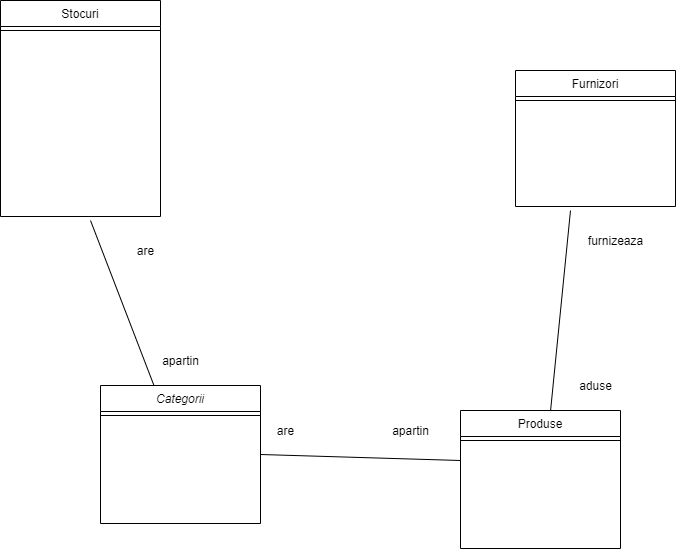

The diagram above was exported from draw.io. Its source (the exported page's mxGraphModel, read from the mxfile embedded in the PNG):
<mxGraphModel dx="1422" dy="762" grid="1" gridSize="10" guides="1" tooltips="1" connect="1" arrows="1" fold="1" page="1" pageScale="1" pageWidth="827" pageHeight="1169" math="0" shadow="0">
  <root>
    <mxCell id="WIyWlLk6GJQsqaUBKTNV-0" />
    <mxCell id="WIyWlLk6GJQsqaUBKTNV-1" parent="WIyWlLk6GJQsqaUBKTNV-0" />
    <mxCell id="zkfFHV4jXpPFQw0GAbJ--0" value="Categorii" style="swimlane;fontStyle=2;align=center;verticalAlign=top;childLayout=stackLayout;horizontal=1;startSize=26;horizontalStack=0;resizeParent=1;resizeLast=0;collapsible=1;marginBottom=0;rounded=0;shadow=0;strokeWidth=1;" parent="WIyWlLk6GJQsqaUBKTNV-1" vertex="1">
      <mxGeometry x="170" y="585" width="160" height="138" as="geometry">
        <mxRectangle x="230" y="140" width="160" height="26" as="alternateBounds" />
      </mxGeometry>
    </mxCell>
    <mxCell id="zkfFHV4jXpPFQw0GAbJ--4" value="" style="line;html=1;strokeWidth=1;align=left;verticalAlign=middle;spacingTop=-1;spacingLeft=3;spacingRight=3;rotatable=0;labelPosition=right;points=[];portConstraint=eastwest;" parent="zkfFHV4jXpPFQw0GAbJ--0" vertex="1">
      <mxGeometry y="26" width="160" height="8" as="geometry" />
    </mxCell>
    <mxCell id="zkfFHV4jXpPFQw0GAbJ--6" value="Produse" style="swimlane;fontStyle=0;align=center;verticalAlign=top;childLayout=stackLayout;horizontal=1;startSize=26;horizontalStack=0;resizeParent=1;resizeLast=0;collapsible=1;marginBottom=0;rounded=0;shadow=0;strokeWidth=1;" parent="WIyWlLk6GJQsqaUBKTNV-1" vertex="1">
      <mxGeometry x="530" y="610" width="160" height="138" as="geometry">
        <mxRectangle x="130" y="380" width="160" height="26" as="alternateBounds" />
      </mxGeometry>
    </mxCell>
    <mxCell id="zkfFHV4jXpPFQw0GAbJ--9" value="" style="line;html=1;strokeWidth=1;align=left;verticalAlign=middle;spacingTop=-1;spacingLeft=3;spacingRight=3;rotatable=0;labelPosition=right;points=[];portConstraint=eastwest;" parent="zkfFHV4jXpPFQw0GAbJ--6" vertex="1">
      <mxGeometry y="26" width="160" height="8" as="geometry" />
    </mxCell>
    <mxCell id="zkfFHV4jXpPFQw0GAbJ--13" value="Furnizori" style="swimlane;fontStyle=0;align=center;verticalAlign=top;childLayout=stackLayout;horizontal=1;startSize=26;horizontalStack=0;resizeParent=1;resizeLast=0;collapsible=1;marginBottom=0;rounded=0;shadow=0;strokeWidth=1;" parent="WIyWlLk6GJQsqaUBKTNV-1" vertex="1">
      <mxGeometry x="585" y="270" width="160" height="136" as="geometry">
        <mxRectangle x="340" y="380" width="170" height="26" as="alternateBounds" />
      </mxGeometry>
    </mxCell>
    <mxCell id="zkfFHV4jXpPFQw0GAbJ--15" value="" style="line;html=1;strokeWidth=1;align=left;verticalAlign=middle;spacingTop=-1;spacingLeft=3;spacingRight=3;rotatable=0;labelPosition=right;points=[];portConstraint=eastwest;" parent="zkfFHV4jXpPFQw0GAbJ--13" vertex="1">
      <mxGeometry y="26" width="160" height="8" as="geometry" />
    </mxCell>
    <mxCell id="zkfFHV4jXpPFQw0GAbJ--17" value="Stocuri" style="swimlane;fontStyle=0;align=center;verticalAlign=top;childLayout=stackLayout;horizontal=1;startSize=26;horizontalStack=0;resizeParent=1;resizeLast=0;collapsible=1;marginBottom=0;rounded=0;shadow=0;strokeWidth=1;" parent="WIyWlLk6GJQsqaUBKTNV-1" vertex="1">
      <mxGeometry x="70" y="200" width="160" height="216" as="geometry">
        <mxRectangle x="550" y="140" width="160" height="26" as="alternateBounds" />
      </mxGeometry>
    </mxCell>
    <mxCell id="zkfFHV4jXpPFQw0GAbJ--23" value="" style="line;html=1;strokeWidth=1;align=left;verticalAlign=middle;spacingTop=-1;spacingLeft=3;spacingRight=3;rotatable=0;labelPosition=right;points=[];portConstraint=eastwest;" parent="zkfFHV4jXpPFQw0GAbJ--17" vertex="1">
      <mxGeometry y="26" width="160" height="8" as="geometry" />
    </mxCell>
    <mxCell id="IHqWomYf_-ksVAxSyBj0-6" value="are" style="text;html=1;align=center;verticalAlign=middle;resizable=0;points=[];autosize=1;" parent="WIyWlLk6GJQsqaUBKTNV-1" vertex="1">
      <mxGeometry x="200" y="440" width="30" height="20" as="geometry" />
    </mxCell>
    <mxCell id="IHqWomYf_-ksVAxSyBj0-7" value="apartin" style="text;html=1;align=center;verticalAlign=middle;resizable=0;points=[];autosize=1;" parent="WIyWlLk6GJQsqaUBKTNV-1" vertex="1">
      <mxGeometry x="455" y="620" width="50" height="20" as="geometry" />
    </mxCell>
    <mxCell id="IHqWomYf_-ksVAxSyBj0-8" value="aduse" style="text;html=1;align=center;verticalAlign=middle;resizable=0;points=[];autosize=1;" parent="WIyWlLk6GJQsqaUBKTNV-1" vertex="1">
      <mxGeometry x="640" y="575" width="50" height="20" as="geometry" />
    </mxCell>
    <mxCell id="IHqWomYf_-ksVAxSyBj0-9" value="furnizeaza" style="text;html=1;align=center;verticalAlign=middle;resizable=0;points=[];autosize=1;" parent="WIyWlLk6GJQsqaUBKTNV-1" vertex="1">
      <mxGeometry x="650" y="430" width="70" height="20" as="geometry" />
    </mxCell>
    <mxCell id="IHqWomYf_-ksVAxSyBj0-10" value="are" style="text;html=1;align=center;verticalAlign=middle;resizable=0;points=[];autosize=1;" parent="WIyWlLk6GJQsqaUBKTNV-1" vertex="1">
      <mxGeometry x="340" y="620" width="30" height="20" as="geometry" />
    </mxCell>
    <mxCell id="IHqWomYf_-ksVAxSyBj0-11" value="apartin" style="text;html=1;align=center;verticalAlign=middle;resizable=0;points=[];autosize=1;" parent="WIyWlLk6GJQsqaUBKTNV-1" vertex="1">
      <mxGeometry x="225" y="550" width="50" height="20" as="geometry" />
    </mxCell>
    <mxCell id="7r1p2tKV7RDF7kzYGyGJ-9" value="" style="endArrow=none;html=1;" edge="1" parent="WIyWlLk6GJQsqaUBKTNV-1" source="zkfFHV4jXpPFQw0GAbJ--0">
      <mxGeometry width="50" height="50" relative="1" as="geometry">
        <mxPoint x="540" y="540" as="sourcePoint" />
        <mxPoint x="160" y="420" as="targetPoint" />
      </mxGeometry>
    </mxCell>
    <mxCell id="7r1p2tKV7RDF7kzYGyGJ-10" value="" style="endArrow=none;html=1;exitX=1;exitY=0.5;exitDx=0;exitDy=0;" edge="1" parent="WIyWlLk6GJQsqaUBKTNV-1" source="zkfFHV4jXpPFQw0GAbJ--0">
      <mxGeometry width="50" height="50" relative="1" as="geometry">
        <mxPoint x="540" y="540" as="sourcePoint" />
        <mxPoint x="530" y="660" as="targetPoint" />
      </mxGeometry>
    </mxCell>
    <mxCell id="7r1p2tKV7RDF7kzYGyGJ-11" value="" style="endArrow=none;html=1;exitX=0.563;exitY=0;exitDx=0;exitDy=0;exitPerimeter=0;" edge="1" parent="WIyWlLk6GJQsqaUBKTNV-1" source="zkfFHV4jXpPFQw0GAbJ--6">
      <mxGeometry width="50" height="50" relative="1" as="geometry">
        <mxPoint x="540" y="540" as="sourcePoint" />
        <mxPoint x="640" y="410" as="targetPoint" />
      </mxGeometry>
    </mxCell>
  </root>
</mxGraphModel>